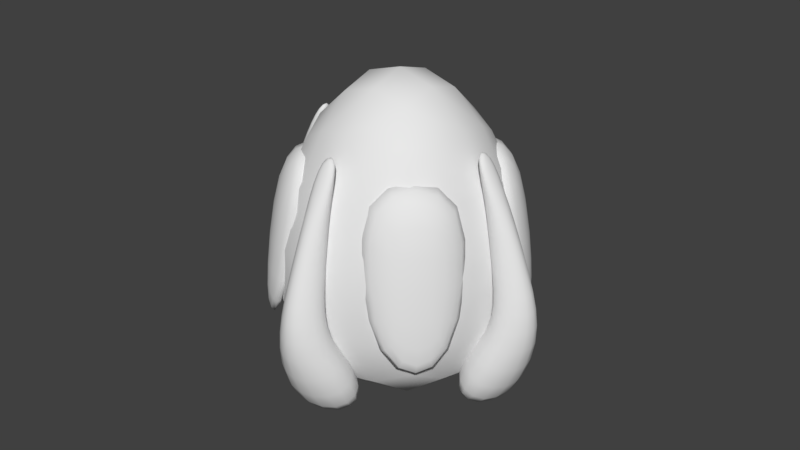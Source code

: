 # Source: Cargo_Model_Alien_3.blend  (saved by Blender 2.78.0; exported with 4.5.12 LTS)
import bpy
from mathutils import Matrix  # noqa: F401  (used for matrix-valued properties, if any)

bpy.ops.wm.read_factory_settings(use_empty=True)
scene = bpy.context.scene
scene.name = 'Scene'

# ---- collections
col_collection_1 = bpy.data.collections.new('Collection 1'); scene.collection.children.link(col_collection_1)

# ---- world
world_world = bpy.data.worlds.new('World'); scene.world = world_world
world_world.color = (0.05088, 0.05088, 0.05088)
world_world.use_sun_shadow = False
world_world.sun_shadow_jitter_overblur = 0.0
world_world.cycles.sampling_method = 'MANUAL'

# ---- meshes
me_cube_007 = bpy.data.meshes.new('Cube.007')
me_cube_007.from_pydata([(0.267, -0.6154, -0.5159), (0.07322, -0.4757, 0.4223), (0.6201, -0.2537, -0.5425), (0.4858, -0.05305, 0.3913), (0.4123, -0.5807, -0.5223), (0.3136, -0.5447, 0.4167), (0.5889, -0.37, -0.522), (0.5777, -0.2296, 0.3951)], [], [(0, 1, 3, 2), (2, 3, 7, 6), (6, 7, 5, 4), (4, 5, 1, 0), (2, 6, 4, 0), (7, 3, 1, 5)])
me_cube_007.polygons.foreach_set('use_smooth', [True] * 6)
_k = {(0, 2): 0.38824, (0, 1): 0.38824, (1, 3): 0.59608, (2, 3): 0.38824, (3, 7): 0.20784, (1, 5): 0.20784}
me_cube_007.attributes.new('crease_edge', 'FLOAT', 'EDGE').data.foreach_set('value', [_k.get((min(e.vertices), max(e.vertices)), 0.0) for e in me_cube_007.edges])
me_cube_007.use_remesh_preserve_volume = False
me_cube_007.use_remesh_preserve_attributes = False
me_cube_007.use_mirror_vertex_groups = False
me_cube_007.update()
me_cube_006 = bpy.data.meshes.new('Cube.006')
me_cube_006.from_pydata([(-0.4182, -0.4167, -0.3333), (-0.1755, -0.1741, -0.5951), (-0.3679, -0.6171, -0.3785), (-0.0289, -0.6574, -0.8282), (-0.6185, -0.3665, -0.3785), (-0.6588, -0.02746, -0.8282), (-0.6456, -0.6441, -0.404), (-0.4732, -0.4718, -0.9629), (-0.3641, -0.5354, -0.06983), (-0.5678, -0.5664, -0.07083), (-0.5368, -0.3627, -0.06983), (-0.3755, -0.374, -0.08696), (-0.3596, -0.4672, 0.2403), (-0.4506, -0.4492, 0.2474), (-0.4686, -0.3581, 0.2403), (-0.3307, -0.3293, 0.2464), (-0.2923, -0.3999, 0.4706), (-0.3182, -0.3168, 0.5237), (-0.4013, -0.2908, 0.4706), (-0.2924, -0.2909, 0.4903)], [], [(5, 1, 3, 7), (1, 0, 2, 3), (5, 4, 0, 1), (7, 6, 4, 5), (0, 4, 10, 11), (3, 2, 6, 7), (8, 11, 15, 12), (4, 6, 9, 10), (2, 0, 11, 8), (6, 2, 8, 9), (14, 13, 17, 18), (9, 8, 12, 13), (10, 9, 13, 14), (11, 10, 14, 15), (19, 18, 17, 16), (15, 14, 18, 19), (12, 15, 19, 16), (13, 12, 16, 17)])
me_cube_006.polygons.foreach_set('use_smooth', [True] * 18)
me_cube_006.use_remesh_preserve_volume = False
me_cube_006.use_remesh_preserve_attributes = False
me_cube_006.use_mirror_vertex_groups = False
me_cube_006.update()
me_cube_005 = bpy.data.meshes.new('Cube.005')
me_cube_005.from_pydata([(-0.9581, -0.9581, -1.007), (-0.4377, -0.4377, 0.915), (-0.9581, 0.9581, -1.007), (-0.4377, 0.4377, 0.915), (0.9581, -0.9581, -1.007), (0.4377, -0.4377, 0.915), (0.9581, 0.9581, -1.007), (0.4377, 0.4377, 0.915)], [], [(0, 1, 3, 2), (2, 3, 7, 6), (6, 7, 5, 4), (4, 5, 1, 0), (2, 6, 4, 0), (7, 3, 1, 5)])
me_cube_005.polygons.foreach_set('use_smooth', [True] * 6)
_k = {(0, 2): 0.06275, (2, 6): 0.06275, (4, 6): 0.06275, (0, 4): 0.06275}
me_cube_005.attributes.new('crease_edge', 'FLOAT', 'EDGE').data.foreach_set('value', [_k.get((min(e.vertices), max(e.vertices)), 0.0) for e in me_cube_005.edges])
me_cube_005.use_remesh_preserve_volume = False
me_cube_005.use_remesh_preserve_attributes = False
me_cube_005.use_mirror_vertex_groups = False
me_cube_005.update()

# ---- objects
ob_cargo_detail_caps = bpy.data.objects.new('Cargo_Detail_Caps', me_cube_007)
ob_cargo_detail_horn = bpy.data.objects.new('Cargo_Detail_Horn', me_cube_006)
ob_cargo_main = bpy.data.objects.new('Cargo_Main', me_cube_005)

# ---- transforms, parenting, visibility, modifiers, constraints
ob_cargo_detail_caps.location = (0.0, 0.0, 0.0)
ob_cargo_detail_caps.lineart.crease_threshold = 0.0
_m = ob_cargo_detail_caps.modifiers.new('Subsurf', 'SUBSURF')
_m.uv_smooth = 'PRESERVE_CORNERS'
_m.quality = 2
_m.levels = 4
_m.show_only_control_edges = False
_m = ob_cargo_detail_caps.modifiers.new('Mirror', 'MIRROR')
_m.use_axis = (True, True, False)
ob_cargo_detail_horn.location = (0.0, 0.0, 0.0)
ob_cargo_detail_horn.rotation_euler = (0.0, -0.0, 0.7854)
ob_cargo_detail_horn.lineart.crease_threshold = 0.0
_m = ob_cargo_detail_horn.modifiers.new('Mirror', 'MIRROR')
_m.use_axis = (True, True, False)
_m = ob_cargo_detail_horn.modifiers.new('Subsurf', 'SUBSURF')
_m.uv_smooth = 'PRESERVE_CORNERS'
_m.quality = 2
_m.levels = 4
_m.show_only_control_edges = False
ob_cargo_main.location = (0.0, 0.0, 0.0)
ob_cargo_main.lineart.crease_threshold = 0.0
_m = ob_cargo_main.modifiers.new('Subsurf', 'SUBSURF')
_m.uv_smooth = 'PRESERVE_CORNERS'
_m.quality = 2
_m.levels = 4
_m.show_only_control_edges = False

# ---- collection membership
col_collection_1.objects.link(ob_cargo_detail_caps)
col_collection_1.objects.link(ob_cargo_detail_horn)
col_collection_1.objects.link(ob_cargo_main)

# ---- scene / render settings (as saved in the file)
scene.frame_start = 1; scene.frame_end = 250; scene.frame_set(1)
scene.render.engine = 'BLENDER_EEVEE_NEXT'
scene.render.resolution_percentage = 50
scene.render.dither_intensity = 0.0
scene.cycles.use_denoising = False
scene.cycles.samples = 128
scene.cycles.sampling_pattern = 'TABULATED_SOBOL'
scene.cycles.light_sampling_threshold = 0.0
scene.cycles.use_adaptive_sampling = False
scene.cycles.use_light_tree = False
scene.cycles.blur_glossy = 0.0
scene.cycles.sample_clamp_indirect = 0.0
scene.view_settings.view_transform = 'Standard'
bpy.context.view_layer.update()

# ---- added for rendering (the .blend has no active camera and no usable light): camera, sun
cam_auto = bpy.data.cameras.new('AutoCamera')
cam_auto.lens = 50.0
cam_auto.sensor_width = 36.0
cam_auto.clip_end = 1000.0
ob_auto_camera = bpy.data.objects.new('AutoCamera', cam_auto)
scene.collection.objects.link(ob_auto_camera)
ob_auto_camera.location = (3.07376, -3.68852, 2.41314)
ob_auto_camera.rotation_euler = (1.09748, -7.21219e-08, 0.694738)
scene.camera = ob_auto_camera
light_auto_sun = bpy.data.lights.new('AutoSun', 'SUN')
light_auto_sun.energy = 3.0
light_auto_sun.angle = 0.0523599
ob_auto_sun = bpy.data.objects.new('AutoSun', light_auto_sun)
scene.collection.objects.link(ob_auto_sun)
ob_auto_sun.rotation_euler = (0.872665, 0.174533, 0.523599)
bpy.context.view_layer.update()
